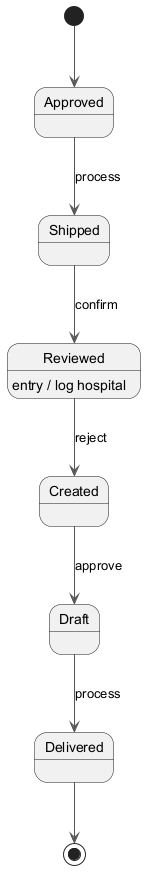

The diagram above was rendered by PlantUML. Its source (embedded in the PNG):
@startuml
skinparam backgroundColor #FFFFFF
skinparam classBackgroundColor #F3E5F5
skinparam classBorderColor #6A1B9A
skinparam ArrowColor #555555
[*] --> Approved
Approved --> Shipped : process
Shipped --> Reviewed : confirm
Reviewed --> Created : reject
Reviewed : entry / log hospital
Created --> Draft : approve
Draft --> Delivered : process
Delivered --> [*]
@enduml